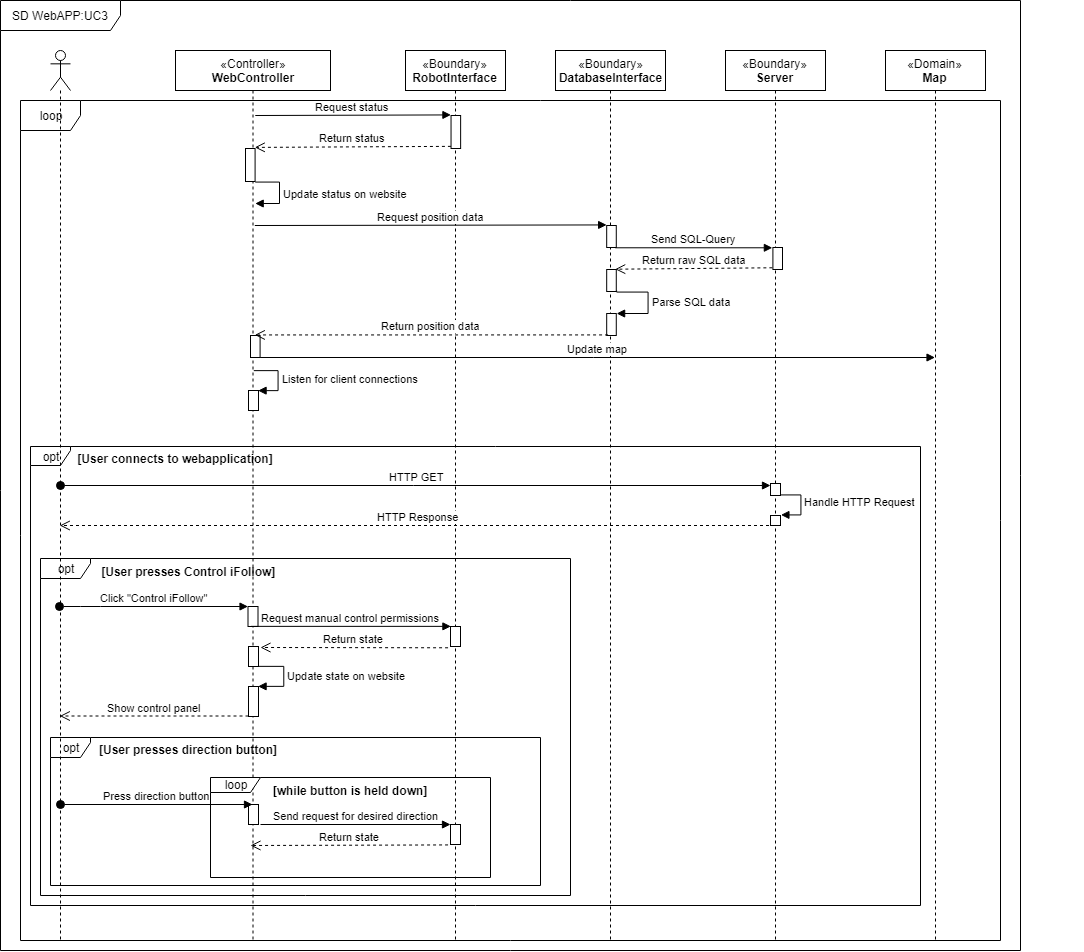

The diagram above was exported from draw.io. Its source (the exported page's mxGraphModel, read from the mxfile embedded in the PNG):
<mxGraphModel dx="3091" dy="1137" grid="1" gridSize="10" guides="1" tooltips="1" connect="1" arrows="1" fold="1" page="1" pageScale="1" pageWidth="1100" pageHeight="850" background="#ffffff" math="0" shadow="0">
  <root>
    <mxCell id="0" />
    <mxCell id="1" parent="0" />
    <mxCell id="n84QkBVkk9n_B0gJOyfS-1" value="SD WebAPP:UC3" style="shape=umlFrame;whiteSpace=wrap;html=1;width=120;height=30;" vertex="1" parent="1">
      <mxGeometry x="-1100" width="1020" height="950" as="geometry" />
    </mxCell>
    <mxCell id="n84QkBVkk9n_B0gJOyfS-134" value="loop" style="shape=umlFrame;whiteSpace=wrap;html=1;" vertex="1" parent="1">
      <mxGeometry x="-1080" y="100" width="980" height="840" as="geometry" />
    </mxCell>
    <mxCell id="n84QkBVkk9n_B0gJOyfS-139" value="opt" style="shape=umlFrame;whiteSpace=wrap;html=1;width=40;height=19;" vertex="1" parent="1">
      <mxGeometry x="-1070" y="446" width="890" height="459" as="geometry" />
    </mxCell>
    <mxCell id="n84QkBVkk9n_B0gJOyfS-131" value="" style="group" vertex="1" connectable="0" parent="1">
      <mxGeometry x="-1060" y="558" width="1043" height="337" as="geometry" />
    </mxCell>
    <mxCell id="n84QkBVkk9n_B0gJOyfS-129" value="opt" style="shape=umlFrame;whiteSpace=wrap;html=1;width=50;height=20;" vertex="1" parent="n84QkBVkk9n_B0gJOyfS-131">
      <mxGeometry width="530" height="337" as="geometry" />
    </mxCell>
    <mxCell id="n84QkBVkk9n_B0gJOyfS-130" value="[User presses Control iFollow]" style="text;align=center;fontStyle=1;verticalAlign=middle;spacingLeft=3;spacingRight=3;strokeColor=none;rotatable=0;points=[[0,0.5],[1,0.5]];portConstraint=eastwest;" vertex="1" parent="n84QkBVkk9n_B0gJOyfS-131">
      <mxGeometry x="108.74881516587678" y="3.9186046511627906" width="79.09004739336493" height="20.376744186046512" as="geometry" />
    </mxCell>
    <mxCell id="n84QkBVkk9n_B0gJOyfS-57" value="opt" style="shape=umlFrame;whiteSpace=wrap;html=1;width=40;height=20;" vertex="1" parent="1">
      <mxGeometry x="-1050" y="737" width="490" height="148" as="geometry" />
    </mxCell>
    <mxCell id="n84QkBVkk9n_B0gJOyfS-12" value="&lt;span&gt;«Controller»&lt;/span&gt;&lt;br&gt;&lt;b&gt;WebController&lt;/b&gt;" style="shape=umlLifeline;perimeter=lifelinePerimeter;whiteSpace=wrap;html=1;container=1;collapsible=0;recursiveResize=0;outlineConnect=0;" vertex="1" parent="1">
      <mxGeometry x="-925" y="50" width="155" height="890" as="geometry" />
    </mxCell>
    <mxCell id="n84QkBVkk9n_B0gJOyfS-64" value="" style="html=1;points=[];perimeter=orthogonalPerimeter;" vertex="1" parent="n84QkBVkk9n_B0gJOyfS-12">
      <mxGeometry x="73" y="754" width="10" height="20" as="geometry" />
    </mxCell>
    <mxCell id="n84QkBVkk9n_B0gJOyfS-75" value="" style="group" vertex="1" connectable="0" parent="n84QkBVkk9n_B0gJOyfS-12">
      <mxGeometry x="72.5" y="556" width="35.5" height="110" as="geometry" />
    </mxCell>
    <mxCell id="n84QkBVkk9n_B0gJOyfS-74" value="" style="group" vertex="1" connectable="0" parent="n84QkBVkk9n_B0gJOyfS-75">
      <mxGeometry width="35.5" height="110" as="geometry" />
    </mxCell>
    <mxCell id="n84QkBVkk9n_B0gJOyfS-20" value="" style="html=1;points=[];perimeter=orthogonalPerimeter;" vertex="1" parent="n84QkBVkk9n_B0gJOyfS-74">
      <mxGeometry width="10" height="20" as="geometry" />
    </mxCell>
    <mxCell id="n84QkBVkk9n_B0gJOyfS-29" value="" style="html=1;points=[];perimeter=orthogonalPerimeter;" vertex="1" parent="n84QkBVkk9n_B0gJOyfS-74">
      <mxGeometry x="0.5" y="40" width="10" height="20" as="geometry" />
    </mxCell>
    <mxCell id="n84QkBVkk9n_B0gJOyfS-33" value="Update state on website&lt;br&gt;" style="edgeStyle=orthogonalEdgeStyle;html=1;align=left;spacingLeft=2;endArrow=block;rounded=0;entryX=1;entryY=0;" edge="1" parent="n84QkBVkk9n_B0gJOyfS-74">
      <mxGeometry relative="1" as="geometry">
        <mxPoint x="10.5" y="60" as="sourcePoint" />
        <Array as="points">
          <mxPoint x="35.5" y="60" />
        </Array>
        <mxPoint x="10.5" y="80" as="targetPoint" />
      </mxGeometry>
    </mxCell>
    <mxCell id="n84QkBVkk9n_B0gJOyfS-65" value="" style="html=1;points=[];perimeter=orthogonalPerimeter;" vertex="1" parent="n84QkBVkk9n_B0gJOyfS-74">
      <mxGeometry x="0.5" y="80" width="10" height="30" as="geometry" />
    </mxCell>
    <mxCell id="n84QkBVkk9n_B0gJOyfS-151" value="" style="html=1;points=[];perimeter=orthogonalPerimeter;" vertex="1" parent="n84QkBVkk9n_B0gJOyfS-12">
      <mxGeometry x="73" y="340" width="10" height="20" as="geometry" />
    </mxCell>
    <mxCell id="n84QkBVkk9n_B0gJOyfS-152" value="Listen for client connections" style="edgeStyle=orthogonalEdgeStyle;html=1;align=left;spacingLeft=2;endArrow=block;rounded=0;entryX=1;entryY=0;" edge="1" target="n84QkBVkk9n_B0gJOyfS-151" parent="n84QkBVkk9n_B0gJOyfS-12">
      <mxGeometry relative="1" as="geometry">
        <mxPoint x="78" y="320" as="sourcePoint" />
        <Array as="points">
          <mxPoint x="103" y="320" />
        </Array>
      </mxGeometry>
    </mxCell>
    <mxCell id="n84QkBVkk9n_B0gJOyfS-10" value="" style="shape=umlLifeline;participant=umlActor;perimeter=lifelinePerimeter;whiteSpace=wrap;html=1;container=1;collapsible=0;recursiveResize=0;verticalAlign=top;spacingTop=36;labelBackgroundColor=#ffffff;outlineConnect=0;" vertex="1" parent="1">
      <mxGeometry x="-1050" y="50" width="20" height="890" as="geometry" />
    </mxCell>
    <mxCell id="n84QkBVkk9n_B0gJOyfS-13" value="&lt;span&gt;«Boundary»&lt;/span&gt;&lt;br&gt;&lt;b&gt;DatabaseInterface&lt;/b&gt;" style="shape=umlLifeline;perimeter=lifelinePerimeter;whiteSpace=wrap;html=1;container=1;collapsible=0;recursiveResize=0;outlineConnect=0;" vertex="1" parent="1">
      <mxGeometry x="-545" y="50" width="110" height="890" as="geometry" />
    </mxCell>
    <mxCell id="n84QkBVkk9n_B0gJOyfS-14" value="&lt;span&gt;«Boundary»&lt;/span&gt;&lt;br&gt;&lt;b&gt;RobotInterface&lt;/b&gt;" style="shape=umlLifeline;perimeter=lifelinePerimeter;whiteSpace=wrap;html=1;container=1;collapsible=0;recursiveResize=0;outlineConnect=0;" vertex="1" parent="1">
      <mxGeometry x="-695" y="50" width="100" height="890" as="geometry" />
    </mxCell>
    <mxCell id="n84QkBVkk9n_B0gJOyfS-27" value="" style="html=1;points=[];perimeter=orthogonalPerimeter;" vertex="1" parent="n84QkBVkk9n_B0gJOyfS-14">
      <mxGeometry x="45" y="576" width="10" height="20" as="geometry" />
    </mxCell>
    <mxCell id="n84QkBVkk9n_B0gJOyfS-68" value="" style="html=1;points=[];perimeter=orthogonalPerimeter;" vertex="1" parent="n84QkBVkk9n_B0gJOyfS-14">
      <mxGeometry x="45" y="774" width="10" height="20" as="geometry" />
    </mxCell>
    <mxCell id="n84QkBVkk9n_B0gJOyfS-69" value="Return state" style="html=1;verticalAlign=bottom;endArrow=open;dashed=1;endSize=8;exitX=-0.2;exitY=1.05;exitDx=0;exitDy=0;exitPerimeter=0;" edge="1" parent="n84QkBVkk9n_B0gJOyfS-14" source="n84QkBVkk9n_B0gJOyfS-68">
      <mxGeometry relative="1" as="geometry">
        <mxPoint x="45" y="804" as="sourcePoint" />
        <mxPoint x="-155" y="795" as="targetPoint" />
      </mxGeometry>
    </mxCell>
    <mxCell id="n84QkBVkk9n_B0gJOyfS-15" value="&lt;span&gt;«Domain»&lt;/span&gt;&lt;br&gt;&lt;b&gt;Map&lt;/b&gt;" style="shape=umlLifeline;perimeter=lifelinePerimeter;whiteSpace=wrap;html=1;container=1;collapsible=0;recursiveResize=0;outlineConnect=0;" vertex="1" parent="1">
      <mxGeometry x="-215" y="50" width="100" height="890" as="geometry" />
    </mxCell>
    <mxCell id="n84QkBVkk9n_B0gJOyfS-16" value="&lt;span&gt;«Boundary»&lt;/span&gt;&lt;br&gt;&lt;b&gt;Server&lt;/b&gt;" style="shape=umlLifeline;perimeter=lifelinePerimeter;whiteSpace=wrap;html=1;container=1;collapsible=0;recursiveResize=0;outlineConnect=0;" vertex="1" parent="1">
      <mxGeometry x="-375" y="50" width="100" height="890" as="geometry" />
    </mxCell>
    <mxCell id="n84QkBVkk9n_B0gJOyfS-146" value="" style="html=1;points=[];perimeter=orthogonalPerimeter;" vertex="1" parent="n84QkBVkk9n_B0gJOyfS-16">
      <mxGeometry x="45" y="465" width="10" height="10" as="geometry" />
    </mxCell>
    <mxCell id="n84QkBVkk9n_B0gJOyfS-147" value="Handle HTTP Request" style="edgeStyle=orthogonalEdgeStyle;html=1;align=left;spacingLeft=2;endArrow=block;rounded=0;entryX=1;entryY=0;" edge="1" target="n84QkBVkk9n_B0gJOyfS-146" parent="n84QkBVkk9n_B0gJOyfS-16">
      <mxGeometry relative="1" as="geometry">
        <mxPoint x="50" y="445" as="sourcePoint" />
        <Array as="points">
          <mxPoint x="75" y="445" />
        </Array>
      </mxGeometry>
    </mxCell>
    <mxCell id="n84QkBVkk9n_B0gJOyfS-148" value="" style="html=1;points=[];perimeter=orthogonalPerimeter;" vertex="1" parent="n84QkBVkk9n_B0gJOyfS-16">
      <mxGeometry x="45" y="433" width="10" height="12" as="geometry" />
    </mxCell>
    <mxCell id="n84QkBVkk9n_B0gJOyfS-21" value="Click &quot;Control iFollow&quot;" style="html=1;verticalAlign=bottom;startArrow=oval;endArrow=block;startSize=8;" edge="1" target="n84QkBVkk9n_B0gJOyfS-20" parent="1">
      <mxGeometry relative="1" as="geometry">
        <mxPoint x="-1040.6764705882354" y="606" as="sourcePoint" />
        <Array as="points">
          <mxPoint x="-1010" y="606" />
        </Array>
      </mxGeometry>
    </mxCell>
    <mxCell id="n84QkBVkk9n_B0gJOyfS-26" value="Return state" style="html=1;verticalAlign=bottom;endArrow=open;dashed=1;endSize=8;exitX=-0.2;exitY=1.05;exitDx=0;exitDy=0;exitPerimeter=0;" edge="1" parent="1" source="n84QkBVkk9n_B0gJOyfS-27">
      <mxGeometry relative="1" as="geometry">
        <mxPoint x="-650" y="656" as="sourcePoint" />
        <mxPoint x="-840" y="647" as="targetPoint" />
      </mxGeometry>
    </mxCell>
    <mxCell id="n84QkBVkk9n_B0gJOyfS-61" value="Press direction button" style="html=1;verticalAlign=bottom;startArrow=oval;startFill=1;endArrow=block;startSize=8;" edge="1" parent="1">
      <mxGeometry width="60" relative="1" as="geometry">
        <mxPoint x="-1040" y="804" as="sourcePoint" />
        <mxPoint x="-848" y="804" as="targetPoint" />
      </mxGeometry>
    </mxCell>
    <mxCell id="n84QkBVkk9n_B0gJOyfS-66" value="Show control panel" style="html=1;verticalAlign=bottom;endArrow=open;dashed=1;endSize=8;" edge="1" parent="1">
      <mxGeometry relative="1" as="geometry">
        <mxPoint x="-852" y="715.5" as="sourcePoint" />
        <mxPoint x="-1040.6764705882354" y="715.5" as="targetPoint" />
      </mxGeometry>
    </mxCell>
    <mxCell id="n84QkBVkk9n_B0gJOyfS-67" value="Send request for desired direction" style="html=1;verticalAlign=bottom;endArrow=block;" edge="1" parent="1">
      <mxGeometry width="80" relative="1" as="geometry">
        <mxPoint x="-840" y="824" as="sourcePoint" />
        <mxPoint x="-650" y="824" as="targetPoint" />
      </mxGeometry>
    </mxCell>
    <mxCell id="n84QkBVkk9n_B0gJOyfS-24" value="Request manual control permissions" style="html=1;verticalAlign=bottom;endArrow=block;entryX=0;entryY=0;entryDx=0;entryDy=0;entryPerimeter=0;exitX=0.25;exitY=1;exitDx=0;exitDy=0;exitPerimeter=0;" edge="1" parent="1" source="n84QkBVkk9n_B0gJOyfS-20" target="n84QkBVkk9n_B0gJOyfS-27">
      <mxGeometry width="80" relative="1" as="geometry">
        <mxPoint x="-840" y="626" as="sourcePoint" />
        <mxPoint x="-790" y="626" as="targetPoint" />
      </mxGeometry>
    </mxCell>
    <mxCell id="n84QkBVkk9n_B0gJOyfS-70" value="loop" style="shape=umlFrame;whiteSpace=wrap;html=1;width=50;height=15;" vertex="1" parent="1">
      <mxGeometry x="-890" y="777" width="280" height="100" as="geometry" />
    </mxCell>
    <mxCell id="n84QkBVkk9n_B0gJOyfS-71" value="[while button is held down]" style="text;align=center;fontStyle=1;verticalAlign=middle;spacingLeft=3;spacingRight=3;strokeColor=none;rotatable=0;points=[[0,0.5],[1,0.5]];portConstraint=eastwest;" vertex="1" parent="1">
      <mxGeometry x="-790" y="778" width="80" height="26" as="geometry" />
    </mxCell>
    <mxCell id="n84QkBVkk9n_B0gJOyfS-140" value="[User connects to webapplication]" style="text;align=center;fontStyle=1;verticalAlign=middle;spacingLeft=3;spacingRight=3;strokeColor=none;rotatable=0;points=[[0,0.5],[1,0.5]];portConstraint=eastwest;" vertex="1" parent="1">
      <mxGeometry x="-965" y="446" width="80" height="26" as="geometry" />
    </mxCell>
    <mxCell id="n84QkBVkk9n_B0gJOyfS-141" value="HTTP GET" style="html=1;verticalAlign=bottom;startArrow=oval;startFill=1;endArrow=block;startSize=8;" edge="1" parent="1">
      <mxGeometry width="60" relative="1" as="geometry">
        <mxPoint x="-1040" y="485" as="sourcePoint" />
        <mxPoint x="-330" y="485" as="targetPoint" />
      </mxGeometry>
    </mxCell>
    <mxCell id="n84QkBVkk9n_B0gJOyfS-145" value="HTTP Response" style="html=1;verticalAlign=bottom;endArrow=open;dashed=1;endSize=8;" edge="1" parent="1">
      <mxGeometry relative="1" as="geometry">
        <mxPoint x="-325.5" y="525" as="sourcePoint" />
        <mxPoint x="-1040.6764705882351" y="525" as="targetPoint" />
      </mxGeometry>
    </mxCell>
    <mxCell id="n84QkBVkk9n_B0gJOyfS-53" value="" style="group" vertex="1" connectable="0" parent="1">
      <mxGeometry x="-850" y="115" width="537" height="242" as="geometry" />
    </mxCell>
    <mxCell id="n84QkBVkk9n_B0gJOyfS-35" value="Update status on website" style="edgeStyle=orthogonalEdgeStyle;html=1;align=left;spacingLeft=2;endArrow=block;rounded=0;" edge="1" parent="n84QkBVkk9n_B0gJOyfS-53">
      <mxGeometry relative="1" as="geometry">
        <mxPoint x="4.794642857142858" y="66" as="sourcePoint" />
        <Array as="points">
          <mxPoint x="28.767857142857142" y="66" />
        </Array>
        <mxPoint x="5" y="88" as="targetPoint" />
      </mxGeometry>
    </mxCell>
    <mxCell id="n84QkBVkk9n_B0gJOyfS-37" value="" style="html=1;points=[];perimeter=orthogonalPerimeter;" vertex="1" parent="n84QkBVkk9n_B0gJOyfS-53">
      <mxGeometry y="220.00000000000003" width="9.589285714285715" height="22" as="geometry" />
    </mxCell>
    <mxCell id="n84QkBVkk9n_B0gJOyfS-38" value="" style="html=1;points=[];perimeter=orthogonalPerimeter;" vertex="1" parent="n84QkBVkk9n_B0gJOyfS-53">
      <mxGeometry x="356.1875" y="110.00000000000001" width="9.589285714285715" height="22" as="geometry" />
    </mxCell>
    <mxCell id="n84QkBVkk9n_B0gJOyfS-39" value="" style="html=1;points=[];perimeter=orthogonalPerimeter;" vertex="1" parent="n84QkBVkk9n_B0gJOyfS-53">
      <mxGeometry x="356.1875" y="154" width="9.589285714285715" height="22" as="geometry" />
    </mxCell>
    <mxCell id="n84QkBVkk9n_B0gJOyfS-40" value="" style="html=1;points=[];perimeter=orthogonalPerimeter;" vertex="1" parent="n84QkBVkk9n_B0gJOyfS-53">
      <mxGeometry x="356.1875" y="198.00000000000003" width="9.589285714285715" height="22" as="geometry" />
    </mxCell>
    <mxCell id="n84QkBVkk9n_B0gJOyfS-41" value="Parse SQL data" style="edgeStyle=orthogonalEdgeStyle;html=1;align=left;spacingLeft=2;endArrow=block;rounded=0;entryX=1;entryY=0;exitX=0.989;exitY=0.955;exitDx=0;exitDy=0;exitPerimeter=0;" edge="1" parent="n84QkBVkk9n_B0gJOyfS-53" target="n84QkBVkk9n_B0gJOyfS-40" source="n84QkBVkk9n_B0gJOyfS-39">
      <mxGeometry relative="1" as="geometry">
        <mxPoint x="373.9821428571429" y="176" as="sourcePoint" />
        <Array as="points">
          <mxPoint x="366" y="176" />
          <mxPoint x="398" y="176" />
          <mxPoint x="398" y="198" />
        </Array>
      </mxGeometry>
    </mxCell>
    <mxCell id="n84QkBVkk9n_B0gJOyfS-42" value="" style="html=1;points=[];perimeter=orthogonalPerimeter;" vertex="1" parent="n84QkBVkk9n_B0gJOyfS-53">
      <mxGeometry x="522.4107142857142" y="132" width="9.589285714285715" height="22" as="geometry" />
    </mxCell>
    <mxCell id="n84QkBVkk9n_B0gJOyfS-44" value="" style="html=1;points=[];perimeter=orthogonalPerimeter;" vertex="1" parent="n84QkBVkk9n_B0gJOyfS-53">
      <mxGeometry x="200.54114906832302" width="9.589285714285715" height="33" as="geometry" />
    </mxCell>
    <mxCell id="n84QkBVkk9n_B0gJOyfS-45" value="Request status" style="html=1;verticalAlign=bottom;endArrow=block;entryX=0;entryY=0;" edge="1" parent="n84QkBVkk9n_B0gJOyfS-53" target="n84QkBVkk9n_B0gJOyfS-44">
      <mxGeometry relative="1" as="geometry">
        <mxPoint x="4.794642857142858" as="sourcePoint" />
      </mxGeometry>
    </mxCell>
    <mxCell id="n84QkBVkk9n_B0gJOyfS-46" value="Return status" style="html=1;verticalAlign=bottom;endArrow=open;dashed=1;endSize=8;exitX=0;exitY=0.95;" edge="1" parent="n84QkBVkk9n_B0gJOyfS-53" source="n84QkBVkk9n_B0gJOyfS-44">
      <mxGeometry relative="1" as="geometry">
        <mxPoint x="4.3151785714285715" y="31.900000000000002" as="targetPoint" />
      </mxGeometry>
    </mxCell>
    <mxCell id="n84QkBVkk9n_B0gJOyfS-47" value="Request position data" style="html=1;verticalAlign=bottom;endArrow=block;entryX=0;entryY=0;" edge="1" parent="n84QkBVkk9n_B0gJOyfS-53" target="n84QkBVkk9n_B0gJOyfS-38">
      <mxGeometry relative="1" as="geometry">
        <mxPoint x="4.3151785714285715" y="110.00000000000001" as="sourcePoint" />
      </mxGeometry>
    </mxCell>
    <mxCell id="n84QkBVkk9n_B0gJOyfS-48" value="Send SQL-Query" style="html=1;verticalAlign=bottom;endArrow=block;entryX=0;entryY=0;exitX=0.954;exitY=1.015;exitDx=0;exitDy=0;exitPerimeter=0;" edge="1" parent="n84QkBVkk9n_B0gJOyfS-53" target="n84QkBVkk9n_B0gJOyfS-42" source="n84QkBVkk9n_B0gJOyfS-38">
      <mxGeometry relative="1" as="geometry">
        <mxPoint x="373.9821428571429" y="132" as="sourcePoint" />
      </mxGeometry>
    </mxCell>
    <mxCell id="n84QkBVkk9n_B0gJOyfS-49" value="Return raw SQL data" style="html=1;verticalAlign=bottom;endArrow=open;dashed=1;endSize=8;exitX=0;exitY=0.95;entryX=0.954;entryY=0;entryDx=0;entryDy=0;entryPerimeter=0;" edge="1" parent="n84QkBVkk9n_B0gJOyfS-53" source="n84QkBVkk9n_B0gJOyfS-42" target="n84QkBVkk9n_B0gJOyfS-39">
      <mxGeometry relative="1" as="geometry">
        <mxPoint x="373.9821428571429" y="152.9" as="targetPoint" />
      </mxGeometry>
    </mxCell>
    <mxCell id="n84QkBVkk9n_B0gJOyfS-50" value="Return position data" style="html=1;verticalAlign=bottom;endArrow=open;dashed=1;endSize=8;exitX=0.2;exitY=1;exitDx=0;exitDy=0;exitPerimeter=0;" edge="1" parent="n84QkBVkk9n_B0gJOyfS-53" source="n84QkBVkk9n_B0gJOyfS-40">
      <mxGeometry relative="1" as="geometry">
        <mxPoint x="4.3151785714285715" y="219.45000000000002" as="targetPoint" />
        <mxPoint x="271.37678571428575" y="219.45000000000002" as="sourcePoint" />
      </mxGeometry>
    </mxCell>
    <mxCell id="n84QkBVkk9n_B0gJOyfS-51" value="Update map" style="html=1;verticalAlign=bottom;endArrow=block;" edge="1" parent="n84QkBVkk9n_B0gJOyfS-53" target="n84QkBVkk9n_B0gJOyfS-15">
      <mxGeometry relative="1" as="geometry">
        <mxPoint x="9.60982142857143" y="242" as="sourcePoint" />
        <mxPoint x="681" y="242" as="targetPoint" />
      </mxGeometry>
    </mxCell>
    <mxCell id="n84QkBVkk9n_B0gJOyfS-36" value="" style="html=1;points=[];perimeter=orthogonalPerimeter;" vertex="1" parent="n84QkBVkk9n_B0gJOyfS-53">
      <mxGeometry x="-5" y="33" width="9.589285714285715" height="33" as="geometry" />
    </mxCell>
    <mxCell id="n84QkBVkk9n_B0gJOyfS-58" value="[User presses direction button]" style="text;align=center;fontStyle=1;verticalAlign=middle;spacingLeft=3;spacingRight=3;strokeColor=none;rotatable=0;points=[[0,0.5],[1,0.5]];portConstraint=eastwest;" vertex="1" parent="1">
      <mxGeometry x="-952" y="737" width="80" height="26" as="geometry" />
    </mxCell>
  </root>
</mxGraphModel>